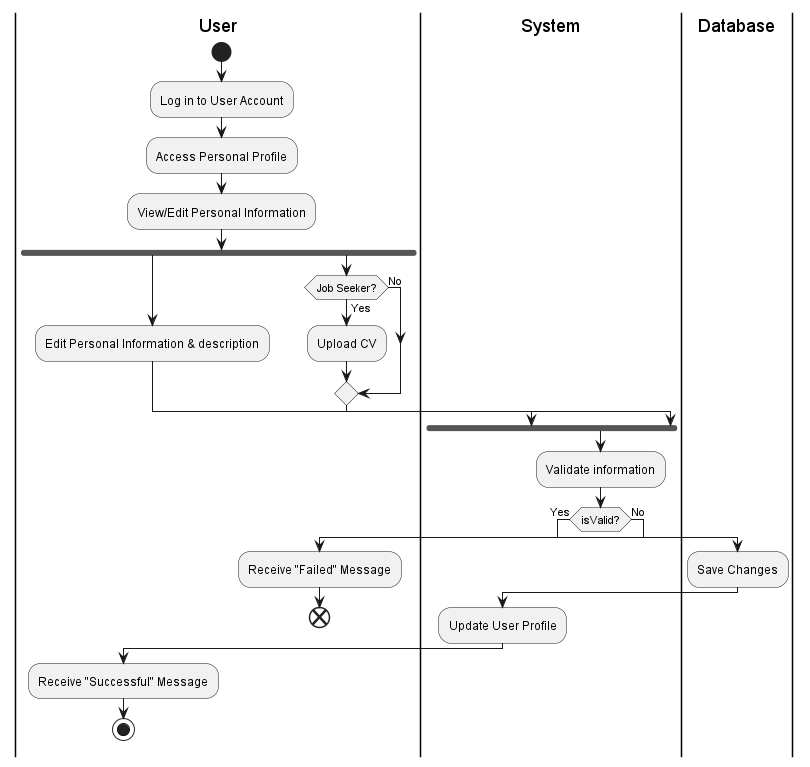

The diagram above was rendered by PlantUML. Its source (embedded in the PNG):
@startuml

|User|
start
:Log in to User Account;
:Access Personal Profile;
:View/Edit Personal Information;
fork
:Edit Personal Information & description;
|System|
fork again
|User|
    if(Job Seeker?) then (Yes)
    :Upload CV;
    else (No)
    endif
|System|
end fork
|System|
:Validate information;
if(isValid?) then (Yes)
|Database|
:Save Changes;
|System|
:Update User Profile;
|User|
:Receive "Successful" Message;
stop
else (No)

:Receive "Failed" Message;
end


@enduml